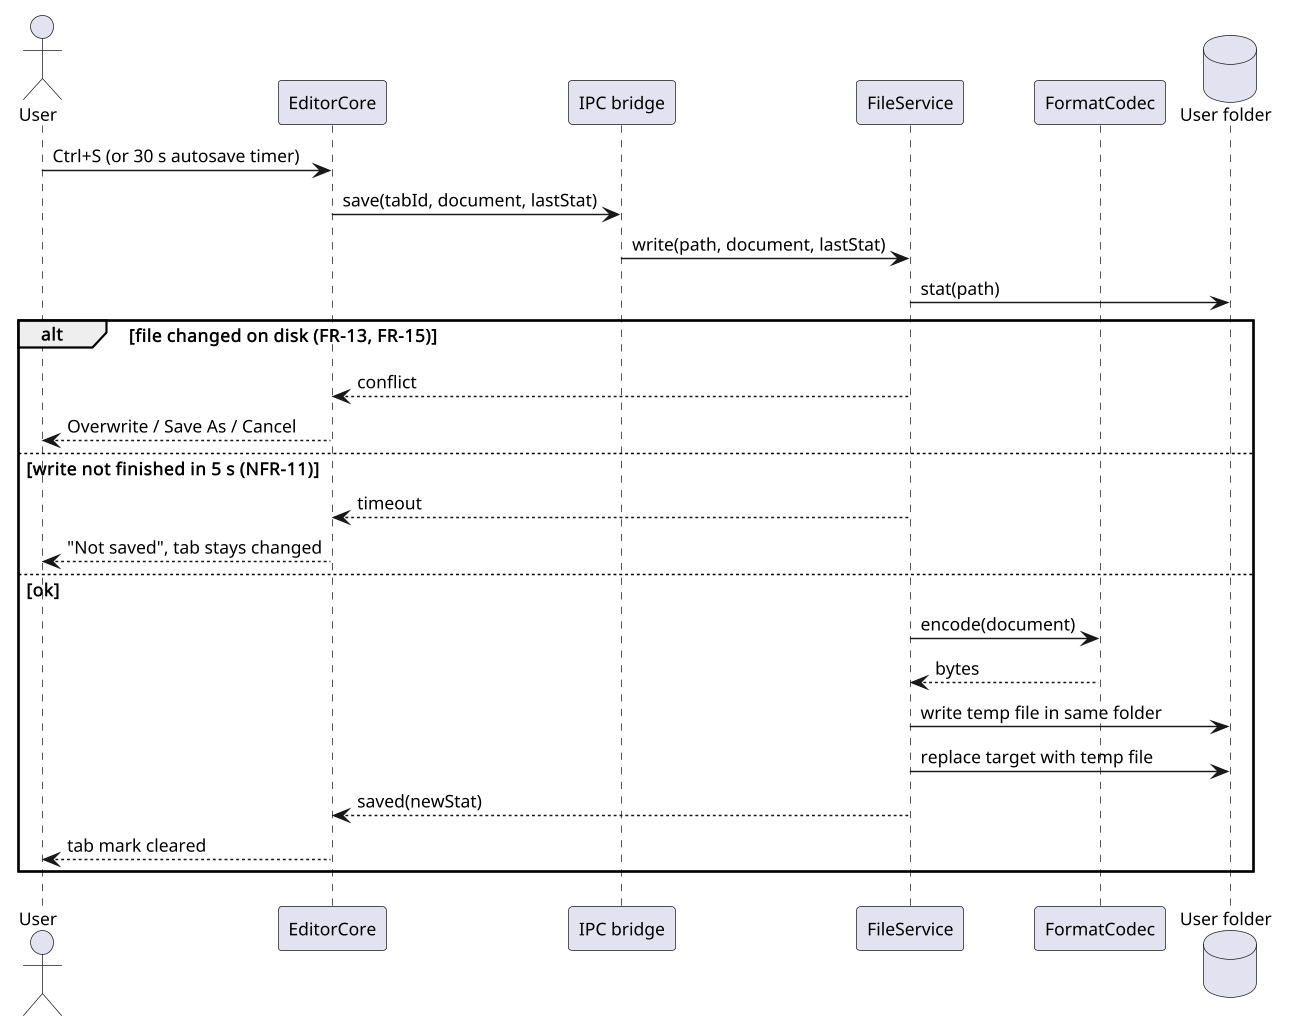

The diagram above was rendered by PlantUML. Its source (embedded in the PNG):
@startuml obelisk_sequence_save
skinparam shadowing false
skinparam defaultFontName Arial
skinparam defaultFontSize 12
skinparam dpi 140
actor User
participant "EditorCore" as Core
participant "IPC bridge" as IPC
participant "FileService" as FS
participant "FormatCodec" as Codec
database "User folder" as Disk
User -> Core : Ctrl+S (or 30 s autosave timer)
Core -> IPC : save(tabId, document, lastStat)
IPC -> FS : write(path, document, lastStat)
FS -> Disk : stat(path)
alt file changed on disk (FR-13, FR-15)
  FS --> Core : conflict
  Core --> User : Overwrite / Save As / Cancel
else write not finished in 5 s (NFR-11)
  FS --> Core : timeout
  Core --> User : "Not saved", tab stays changed
else ok
  FS -> Codec : encode(document)
  Codec --> FS : bytes
  FS -> Disk : write temp file in same folder
  FS -> Disk : replace target with temp file
  FS --> Core : saved(newStat)
  Core --> User : tab mark cleared
end
@enduml